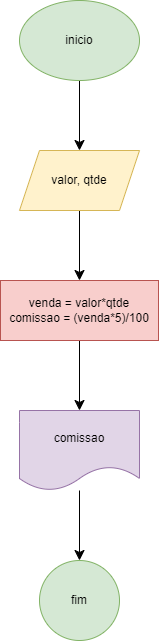

The diagram above was exported from draw.io. Its source (the exported page's mxGraphModel, read from the mxfile embedded in the PNG):
<mxGraphModel dx="555" dy="975" grid="1" gridSize="10" guides="1" tooltips="1" connect="1" arrows="1" fold="1" page="1" pageScale="1" pageWidth="583" pageHeight="827" math="0" shadow="0">
  <root>
    <mxCell id="0" />
    <mxCell id="1" parent="0" />
    <mxCell id="eRrD3LLUgIM0k0q48ycS-3" value="" style="edgeStyle=none;curved=1;rounded=0;orthogonalLoop=1;jettySize=auto;html=1;fontSize=12;startSize=8;endSize=8;" edge="1" parent="1" source="eRrD3LLUgIM0k0q48ycS-1" target="eRrD3LLUgIM0k0q48ycS-2">
      <mxGeometry relative="1" as="geometry" />
    </mxCell>
    <mxCell id="eRrD3LLUgIM0k0q48ycS-1" value="inicio" style="ellipse;whiteSpace=wrap;html=1;fillColor=#d5e8d4;strokeColor=#82b366;" vertex="1" parent="1">
      <mxGeometry x="232" y="40" width="120" height="80" as="geometry" />
    </mxCell>
    <mxCell id="eRrD3LLUgIM0k0q48ycS-5" value="" style="edgeStyle=none;curved=1;rounded=0;orthogonalLoop=1;jettySize=auto;html=1;fontSize=12;startSize=8;endSize=8;" edge="1" parent="1" source="eRrD3LLUgIM0k0q48ycS-2" target="eRrD3LLUgIM0k0q48ycS-4">
      <mxGeometry relative="1" as="geometry" />
    </mxCell>
    <mxCell id="eRrD3LLUgIM0k0q48ycS-2" value="valor, qtde" style="shape=parallelogram;perimeter=parallelogramPerimeter;whiteSpace=wrap;html=1;fixedSize=1;fillColor=#fff2cc;strokeColor=#d6b656;" vertex="1" parent="1">
      <mxGeometry x="232" y="190" width="120" height="60" as="geometry" />
    </mxCell>
    <mxCell id="eRrD3LLUgIM0k0q48ycS-7" value="" style="edgeStyle=none;curved=1;rounded=0;orthogonalLoop=1;jettySize=auto;html=1;fontSize=12;startSize=8;endSize=8;" edge="1" parent="1" source="eRrD3LLUgIM0k0q48ycS-4" target="eRrD3LLUgIM0k0q48ycS-6">
      <mxGeometry relative="1" as="geometry" />
    </mxCell>
    <mxCell id="eRrD3LLUgIM0k0q48ycS-4" value="venda = valor*qtde&lt;div&gt;comissao = (venda*5)/100&lt;/div&gt;" style="whiteSpace=wrap;html=1;fillColor=#f8cecc;strokeColor=#b85450;" vertex="1" parent="1">
      <mxGeometry x="213" y="320" width="158" height="60" as="geometry" />
    </mxCell>
    <mxCell id="eRrD3LLUgIM0k0q48ycS-9" value="" style="edgeStyle=none;curved=1;rounded=0;orthogonalLoop=1;jettySize=auto;html=1;fontSize=12;startSize=8;endSize=8;" edge="1" parent="1" source="eRrD3LLUgIM0k0q48ycS-6" target="eRrD3LLUgIM0k0q48ycS-8">
      <mxGeometry relative="1" as="geometry" />
    </mxCell>
    <mxCell id="eRrD3LLUgIM0k0q48ycS-6" value="comissao" style="shape=document;whiteSpace=wrap;html=1;boundedLbl=1;fillColor=#e1d5e7;strokeColor=#9673a6;" vertex="1" parent="1">
      <mxGeometry x="232" y="450" width="120" height="80" as="geometry" />
    </mxCell>
    <mxCell id="eRrD3LLUgIM0k0q48ycS-8" value="fim" style="ellipse;whiteSpace=wrap;html=1;fillColor=#d5e8d4;strokeColor=#82b366;" vertex="1" parent="1">
      <mxGeometry x="252" y="600" width="80" height="80" as="geometry" />
    </mxCell>
  </root>
</mxGraphModel>